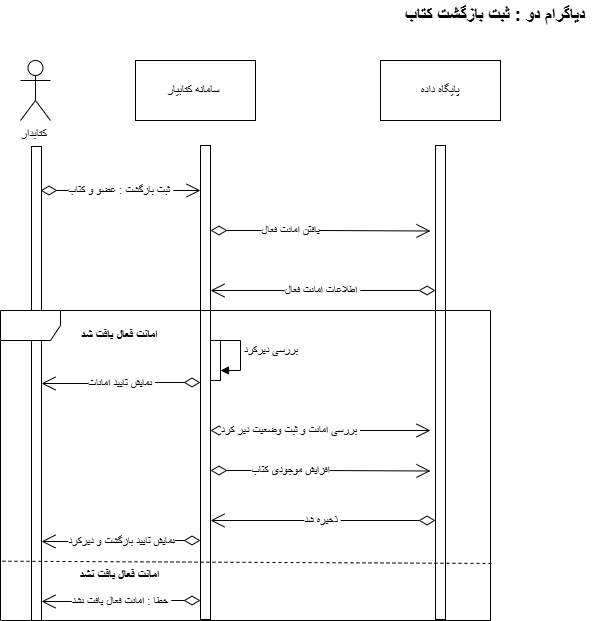

The diagram above was exported from draw.io. Its source (the exported page's mxGraphModel, read from the mxfile embedded in the PNG):
<mxGraphModel dx="1427" dy="658" grid="1" gridSize="10" guides="1" tooltips="1" connect="1" arrows="1" fold="1" page="1" pageScale="1" pageWidth="850" pageHeight="1100" math="0" shadow="0">
  <root>
    <mxCell id="0" />
    <mxCell id="1" parent="0" />
    <mxCell id="WJzvIKqsVByqeP-Jj4aw-1" parent="1" style="shape=umlActor;verticalLabelPosition=bottom;verticalAlign=top;html=1;labelPerimeter=1;" value="کتابدار&amp;nbsp;" vertex="1">
      <mxGeometry height="60" width="30" x="370" y="530" as="geometry" />
    </mxCell>
    <mxCell id="WJzvIKqsVByqeP-Jj4aw-2" parent="1" style="html=1;points=[[0,0,0,0,5],[0,1,0,0,-5],[1,0,0,0,5],[1,1,0,0,-5]];perimeter=orthogonalPerimeter;outlineConnect=0;targetShapes=umlLifeline;portConstraint=eastwest;newEdgeStyle={&quot;edgeStyle&quot;:&quot;sequenceEdgeStyle&quot;,&quot;libavoidRouting&quot;:0,&quot;curved&quot;:0,&quot;rounded&quot;:0};" value="" vertex="1">
      <mxGeometry height="474" width="10" x="381" y="616" as="geometry" />
    </mxCell>
    <mxCell id="WJzvIKqsVByqeP-Jj4aw-3" parent="1" style="rounded=0;whiteSpace=wrap;html=1;" value="سامانه کتابیار&amp;nbsp;" vertex="1">
      <mxGeometry height="60" width="120" x="485" y="530" as="geometry" />
    </mxCell>
    <mxCell id="WJzvIKqsVByqeP-Jj4aw-4" parent="1" style="rounded=0;whiteSpace=wrap;html=1;" value="پایگاه داده" vertex="1">
      <mxGeometry height="60" width="120" x="730" y="530" as="geometry" />
    </mxCell>
    <mxCell id="WJzvIKqsVByqeP-Jj4aw-5" edge="1" parent="1" style="endArrow=open;html=1;endSize=12;startArrow=diamondThin;startSize=14;startFill=0;edgeStyle=orthogonalEdgeStyle;rounded=0;defaultLabelBackgroundColor=page;" value="ثبت بازگشت : عضو و کتاب&amp;nbsp;">
      <mxGeometry relative="1" as="geometry">
        <mxPoint as="offset" />
        <mxPoint x="390" y="660" as="sourcePoint" />
        <mxPoint x="550" y="660" as="targetPoint" />
      </mxGeometry>
    </mxCell>
    <mxCell id="WJzvIKqsVByqeP-Jj4aw-6" parent="1" style="html=1;points=[[0,0,0,0,5],[0,1,0,0,-5],[1,0,0,0,5],[1,1,0,0,-5]];perimeter=orthogonalPerimeter;outlineConnect=0;targetShapes=umlLifeline;portConstraint=eastwest;newEdgeStyle={&quot;edgeStyle&quot;:&quot;sequenceEdgeStyle&quot;,&quot;libavoidRouting&quot;:0,&quot;curved&quot;:0,&quot;rounded&quot;:0};" value="" vertex="1">
      <mxGeometry height="474" width="10" x="550" y="615" as="geometry" />
    </mxCell>
    <mxCell id="WJzvIKqsVByqeP-Jj4aw-9" parent="1" style="html=1;points=[[0,0,0,0,5],[0,1,0,0,-5],[1,0,0,0,5],[1,1,0,0,-5]];perimeter=orthogonalPerimeter;outlineConnect=0;targetShapes=umlLifeline;portConstraint=eastwest;newEdgeStyle={&quot;edgeStyle&quot;:&quot;sequenceEdgeStyle&quot;,&quot;libavoidRouting&quot;:0,&quot;curved&quot;:0,&quot;rounded&quot;:0};" value="" vertex="1">
      <mxGeometry height="474" width="10" x="785" y="615" as="geometry" />
    </mxCell>
    <mxCell id="WJzvIKqsVByqeP-Jj4aw-10" edge="1" parent="1" style="endArrow=open;html=1;endSize=12;startArrow=diamondThin;startSize=14;startFill=0;edgeStyle=orthogonalEdgeStyle;rounded=0;defaultLabelBackgroundColor=page;" value="یافتن امانت فعال">
      <mxGeometry relative="1" x="-0.2744" as="geometry">
        <mxPoint as="offset" />
        <mxPoint x="560" y="700" as="sourcePoint" />
        <mxPoint x="780" y="700.5" as="targetPoint" />
      </mxGeometry>
    </mxCell>
    <mxCell id="WJzvIKqsVByqeP-Jj4aw-11" edge="1" parent="1" style="endArrow=open;html=1;endSize=12;startArrow=diamondThin;startSize=14;startFill=0;edgeStyle=orthogonalEdgeStyle;rounded=0;defaultLabelBackgroundColor=page;exitX=0;exitY=1;exitDx=0;exitDy=-5;exitPerimeter=0;entryX=1;entryY=1;entryDx=0;entryDy=-5;entryPerimeter=0;" value="اطلاعات امانت فعال&amp;nbsp;">
      <mxGeometry relative="1" as="geometry">
        <mxPoint x="785" y="760" as="sourcePoint" />
        <mxPoint x="560" y="760" as="targetPoint" />
      </mxGeometry>
    </mxCell>
    <mxCell id="WJzvIKqsVByqeP-Jj4aw-14" edge="1" parent="1" style="endArrow=open;html=1;endSize=12;startArrow=diamondThin;startSize=14;startFill=0;edgeStyle=orthogonalEdgeStyle;rounded=0;defaultLabelBackgroundColor=page;" value="بررسی امانت و ثبت وضعیت دیر کرد&amp;nbsp;">
      <mxGeometry relative="1" x="-0.2727" as="geometry">
        <mxPoint as="offset" />
        <mxPoint x="560" y="900" as="sourcePoint" />
        <mxPoint x="780" y="900" as="targetPoint" />
      </mxGeometry>
    </mxCell>
    <mxCell id="WJzvIKqsVByqeP-Jj4aw-15" edge="1" parent="1" style="endArrow=open;html=1;endSize=12;startArrow=diamondThin;startSize=14;startFill=0;edgeStyle=orthogonalEdgeStyle;rounded=0;defaultLabelBackgroundColor=page;" value="افزایش موجودی کتاب">
      <mxGeometry relative="1" x="-0.2744" as="geometry">
        <mxPoint as="offset" />
        <mxPoint x="560" y="940" as="sourcePoint" />
        <mxPoint x="780" y="940.5" as="targetPoint" />
      </mxGeometry>
    </mxCell>
    <mxCell id="WJzvIKqsVByqeP-Jj4aw-16" edge="1" parent="1" style="endArrow=open;html=1;endSize=12;startArrow=diamondThin;startSize=14;startFill=0;edgeStyle=orthogonalEdgeStyle;rounded=0;defaultLabelBackgroundColor=page;exitX=0;exitY=1;exitDx=0;exitDy=-5;exitPerimeter=0;entryX=1;entryY=1;entryDx=0;entryDy=-5;entryPerimeter=0;" value="ذخیره شد&amp;nbsp;">
      <mxGeometry relative="1" as="geometry">
        <mxPoint x="785" y="990" as="sourcePoint" />
        <mxPoint x="560" y="990" as="targetPoint" />
      </mxGeometry>
    </mxCell>
    <mxCell id="WJzvIKqsVByqeP-Jj4aw-17" parent="1" style="shape=umlFrame;whiteSpace=wrap;html=1;pointerEvents=0;" value="" vertex="1">
      <mxGeometry height="310" width="490" x="350" y="780" as="geometry" />
    </mxCell>
    <mxCell id="WJzvIKqsVByqeP-Jj4aw-18" parent="1" style="text;html=1;whiteSpace=wrap;strokeColor=none;fillColor=none;align=center;verticalAlign=middle;rounded=0;" value="&lt;b&gt;امانت فعال یافت شد&amp;nbsp;&lt;/b&gt;" vertex="1">
      <mxGeometry height="30" width="100" x="421" y="790" as="geometry" />
    </mxCell>
    <mxCell id="WJzvIKqsVByqeP-Jj4aw-19" edge="1" parent="1" source="WJzvIKqsVByqeP-Jj4aw-6" style="endArrow=open;html=1;endSize=12;startArrow=diamondThin;startSize=14;startFill=0;edgeStyle=orthogonalEdgeStyle;rounded=0;defaultLabelBackgroundColor=page;" target="WJzvIKqsVByqeP-Jj4aw-2" value="نمایش تایید امانات&amp;nbsp;">
      <mxGeometry relative="1" as="geometry">
        <mxPoint x="606" y="1044.5" as="sourcePoint" />
        <mxPoint x="381" y="1044.5" as="targetPoint" />
      </mxGeometry>
    </mxCell>
    <mxCell id="WJzvIKqsVByqeP-Jj4aw-20" edge="1" parent="1" style="endArrow=open;html=1;endSize=12;startArrow=diamondThin;startSize=14;startFill=0;edgeStyle=orthogonalEdgeStyle;rounded=0;defaultLabelBackgroundColor=page;" value="خطا : امانت فعال یافت نشد&amp;nbsp;">
      <mxGeometry relative="1" as="geometry">
        <mxPoint x="550" y="1070" as="sourcePoint" />
        <mxPoint x="391" y="1071" as="targetPoint" />
      </mxGeometry>
    </mxCell>
    <mxCell id="WJzvIKqsVByqeP-Jj4aw-22" edge="1" parent="1" source="WJzvIKqsVByqeP-Jj4aw-17" style="endArrow=none;dashed=1;html=1;rounded=0;defaultLabelBackgroundColor=page;entryX=-0.002;entryY=0.396;entryDx=0;entryDy=0;entryPerimeter=0;exitX=1.002;exitY=0.816;exitDx=0;exitDy=0;exitPerimeter=0;" value="">
      <mxGeometry height="50" relative="1" width="50" as="geometry">
        <mxPoint x="840" y="1030" as="sourcePoint" />
        <mxPoint x="350.0000000000002" y="1030.6999999999998" as="targetPoint" />
      </mxGeometry>
    </mxCell>
    <mxCell id="WJzvIKqsVByqeP-Jj4aw-23" parent="1" style="text;html=1;whiteSpace=wrap;strokeColor=none;fillColor=none;align=center;verticalAlign=middle;rounded=0;" value="&lt;b&gt;امانت فعال یافت نشد&amp;nbsp;&lt;/b&gt;" vertex="1">
      <mxGeometry height="30" width="90" x="426" y="1030" as="geometry" />
    </mxCell>
    <mxCell id="WJzvIKqsVByqeP-Jj4aw-26" parent="1" style="text;html=1;whiteSpace=wrap;strokeColor=none;fillColor=none;align=center;verticalAlign=middle;rounded=0;" value="&lt;b&gt;&lt;font style=&quot;font-size: 18px;&quot;&gt;دیاگرام دو : ثبت بازگشت کتاب&amp;nbsp;&amp;nbsp;&lt;/font&gt;&lt;/b&gt;" vertex="1">
      <mxGeometry height="30" width="200" x="750" y="470" as="geometry" />
    </mxCell>
    <mxCell id="yibn8yRjBV_izBt8IPcf-1" parent="1" style="html=1;points=[[0,0,0,0,5],[0,1,0,0,-5],[1,0,0,0,5],[1,1,0,0,-5]];perimeter=orthogonalPerimeter;outlineConnect=0;targetShapes=umlLifeline;portConstraint=eastwest;newEdgeStyle={&quot;edgeStyle&quot;:&quot;sequenceEdgeStyle&quot;,&quot;libavoidRouting&quot;:0,&quot;curved&quot;:0,&quot;rounded&quot;:0};" value="" vertex="1">
      <mxGeometry height="40" width="10" x="560" y="810" as="geometry" />
    </mxCell>
    <mxCell id="yibn8yRjBV_izBt8IPcf-2" edge="1" parent="1" style="html=1;align=left;spacingLeft=2;endArrow=block;edgeStyle=sequenceEdgeStyle;libavoidRouting=0;curved=0;rounded=0;defaultLabelBackgroundColor=page;" target="yibn8yRjBV_izBt8IPcf-1" value="بررسی دیرکرد">
      <mxGeometry relative="1" as="geometry">
        <Array as="points">
          <mxPoint x="590" y="810" />
          <mxPoint x="590" y="840" />
        </Array>
        <mxPoint x="560" y="810" as="sourcePoint" />
      </mxGeometry>
    </mxCell>
    <mxCell id="yibn8yRjBV_izBt8IPcf-3" edge="1" parent="1" style="endArrow=open;html=1;endSize=12;startArrow=diamondThin;startSize=14;startFill=0;edgeStyle=orthogonalEdgeStyle;rounded=0;defaultLabelBackgroundColor=page;" value="نمایش تایید بازگشت و دیرکرد">
      <mxGeometry relative="1" as="geometry">
        <mxPoint x="550" y="1010" as="sourcePoint" />
        <mxPoint x="391" y="1011" as="targetPoint" />
      </mxGeometry>
    </mxCell>
  </root>
</mxGraphModel>